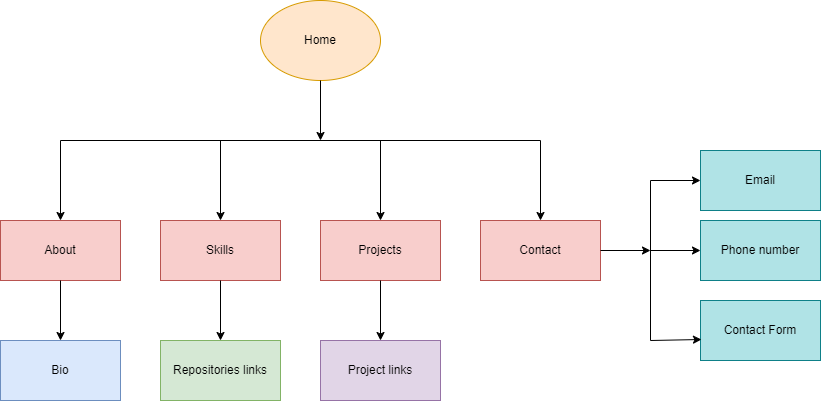

The diagram above was exported from draw.io. Its source (the exported page's mxGraphModel, read from the mxfile embedded in the PNG):
<mxGraphModel dx="858" dy="478" grid="1" gridSize="10" guides="1" tooltips="1" connect="1" arrows="1" fold="1" page="1" pageScale="1" pageWidth="850" pageHeight="1100" background="#ffffff" math="0" shadow="0">
  <root>
    <mxCell id="0" />
    <mxCell id="1" parent="0" />
    <mxCell id="1ldZrkDrF82WkT1NZ33A-1" value="Home" style="ellipse;whiteSpace=wrap;html=1;labelBackgroundColor=none;fillColor=#ffe6cc;strokeColor=#d79b00;" vertex="1" parent="1">
      <mxGeometry x="280" y="20" width="120" height="80" as="geometry" />
    </mxCell>
    <mxCell id="1ldZrkDrF82WkT1NZ33A-4" value="" style="endArrow=classic;html=1;rounded=0;exitX=0.5;exitY=1;exitDx=0;exitDy=0;labelBackgroundColor=none;fontColor=default;" edge="1" parent="1" source="1ldZrkDrF82WkT1NZ33A-1">
      <mxGeometry width="50" height="50" relative="1" as="geometry">
        <mxPoint x="390" y="280" as="sourcePoint" />
        <mxPoint x="340" y="160" as="targetPoint" />
      </mxGeometry>
    </mxCell>
    <mxCell id="1ldZrkDrF82WkT1NZ33A-5" value="" style="endArrow=none;html=1;rounded=0;labelBackgroundColor=none;fontColor=default;" edge="1" parent="1">
      <mxGeometry width="50" height="50" relative="1" as="geometry">
        <mxPoint x="80" y="160" as="sourcePoint" />
        <mxPoint x="560" y="160" as="targetPoint" />
        <Array as="points" />
      </mxGeometry>
    </mxCell>
    <mxCell id="1ldZrkDrF82WkT1NZ33A-6" value="" style="endArrow=classic;html=1;rounded=0;labelBackgroundColor=none;fontColor=default;" edge="1" parent="1">
      <mxGeometry width="50" height="50" relative="1" as="geometry">
        <mxPoint x="80" y="160" as="sourcePoint" />
        <mxPoint x="80" y="240" as="targetPoint" />
      </mxGeometry>
    </mxCell>
    <mxCell id="1ldZrkDrF82WkT1NZ33A-7" value="About" style="rounded=0;whiteSpace=wrap;html=1;labelBackgroundColor=none;fillColor=#f8cecc;strokeColor=#b85450;" vertex="1" parent="1">
      <mxGeometry x="20" y="240" width="120" height="60" as="geometry" />
    </mxCell>
    <mxCell id="1ldZrkDrF82WkT1NZ33A-8" value="" style="endArrow=classic;html=1;rounded=0;labelBackgroundColor=none;fontColor=default;" edge="1" parent="1">
      <mxGeometry width="50" height="50" relative="1" as="geometry">
        <mxPoint x="240" y="160" as="sourcePoint" />
        <mxPoint x="240" y="240" as="targetPoint" />
      </mxGeometry>
    </mxCell>
    <mxCell id="1ldZrkDrF82WkT1NZ33A-9" value="" style="endArrow=classic;html=1;rounded=0;labelBackgroundColor=none;fontColor=default;" edge="1" parent="1">
      <mxGeometry width="50" height="50" relative="1" as="geometry">
        <mxPoint x="400" y="160" as="sourcePoint" />
        <mxPoint x="400" y="240" as="targetPoint" />
      </mxGeometry>
    </mxCell>
    <mxCell id="1ldZrkDrF82WkT1NZ33A-10" value="Skills" style="rounded=0;whiteSpace=wrap;html=1;labelBackgroundColor=none;fillColor=#f8cecc;strokeColor=#b85450;" vertex="1" parent="1">
      <mxGeometry x="180" y="240" width="120" height="60" as="geometry" />
    </mxCell>
    <mxCell id="1ldZrkDrF82WkT1NZ33A-11" value="Projects" style="rounded=0;whiteSpace=wrap;html=1;labelBackgroundColor=none;fillColor=#f8cecc;strokeColor=#b85450;" vertex="1" parent="1">
      <mxGeometry x="340" y="240" width="120" height="60" as="geometry" />
    </mxCell>
    <mxCell id="1ldZrkDrF82WkT1NZ33A-13" value="Contact" style="rounded=0;whiteSpace=wrap;html=1;labelBackgroundColor=none;fillColor=#f8cecc;strokeColor=#b85450;" vertex="1" parent="1">
      <mxGeometry x="500" y="240" width="120" height="60" as="geometry" />
    </mxCell>
    <mxCell id="1ldZrkDrF82WkT1NZ33A-14" value="" style="endArrow=classic;html=1;rounded=0;exitX=0.5;exitY=1;exitDx=0;exitDy=0;labelBackgroundColor=none;fontColor=default;" edge="1" parent="1" source="1ldZrkDrF82WkT1NZ33A-7">
      <mxGeometry width="50" height="50" relative="1" as="geometry">
        <mxPoint x="390" y="280" as="sourcePoint" />
        <mxPoint x="80" y="360" as="targetPoint" />
      </mxGeometry>
    </mxCell>
    <mxCell id="1ldZrkDrF82WkT1NZ33A-15" value="Bio" style="rounded=0;whiteSpace=wrap;html=1;labelBackgroundColor=none;fillColor=#dae8fc;strokeColor=#6c8ebf;" vertex="1" parent="1">
      <mxGeometry x="20" y="360" width="120" height="60" as="geometry" />
    </mxCell>
    <mxCell id="1ldZrkDrF82WkT1NZ33A-21" value="" style="endArrow=classic;html=1;rounded=0;exitX=0.5;exitY=1;exitDx=0;exitDy=0;labelBackgroundColor=none;fontColor=default;" edge="1" parent="1" source="1ldZrkDrF82WkT1NZ33A-10">
      <mxGeometry width="50" height="50" relative="1" as="geometry">
        <mxPoint x="390" y="280" as="sourcePoint" />
        <mxPoint x="240" y="360" as="targetPoint" />
      </mxGeometry>
    </mxCell>
    <mxCell id="1ldZrkDrF82WkT1NZ33A-23" value="" style="endArrow=classic;html=1;rounded=0;exitX=0.5;exitY=1;exitDx=0;exitDy=0;exitPerimeter=0;labelBackgroundColor=none;fontColor=default;" edge="1" parent="1" source="1ldZrkDrF82WkT1NZ33A-11">
      <mxGeometry width="50" height="50" relative="1" as="geometry">
        <mxPoint x="390" y="280" as="sourcePoint" />
        <mxPoint x="400" y="360" as="targetPoint" />
      </mxGeometry>
    </mxCell>
    <mxCell id="1ldZrkDrF82WkT1NZ33A-25" value="" style="endArrow=classic;html=1;rounded=0;labelBackgroundColor=none;fontColor=default;" edge="1" parent="1">
      <mxGeometry width="50" height="50" relative="1" as="geometry">
        <mxPoint x="560" y="160" as="sourcePoint" />
        <mxPoint x="560" y="240" as="targetPoint" />
      </mxGeometry>
    </mxCell>
    <mxCell id="1ldZrkDrF82WkT1NZ33A-26" value="Repositories links" style="rounded=0;whiteSpace=wrap;html=1;labelBackgroundColor=none;fillColor=#d5e8d4;strokeColor=#82b366;" vertex="1" parent="1">
      <mxGeometry x="180" y="360" width="120" height="60" as="geometry" />
    </mxCell>
    <mxCell id="1ldZrkDrF82WkT1NZ33A-27" value="Project links" style="rounded=0;whiteSpace=wrap;html=1;labelBackgroundColor=none;fillColor=#e1d5e7;strokeColor=#9673a6;" vertex="1" parent="1">
      <mxGeometry x="340" y="360" width="120" height="60" as="geometry" />
    </mxCell>
    <mxCell id="1ldZrkDrF82WkT1NZ33A-29" value="" style="endArrow=none;html=1;rounded=0;labelBackgroundColor=none;fontColor=default;" edge="1" parent="1">
      <mxGeometry width="50" height="50" relative="1" as="geometry">
        <mxPoint x="670" y="360" as="sourcePoint" />
        <mxPoint x="670" y="200" as="targetPoint" />
      </mxGeometry>
    </mxCell>
    <mxCell id="1ldZrkDrF82WkT1NZ33A-33" value="Email" style="rounded=0;whiteSpace=wrap;html=1;labelBackgroundColor=none;fillColor=#b0e3e6;strokeColor=#0e8088;" vertex="1" parent="1">
      <mxGeometry x="720" y="170" width="120" height="60" as="geometry" />
    </mxCell>
    <mxCell id="1ldZrkDrF82WkT1NZ33A-34" value="Phone number" style="rounded=0;whiteSpace=wrap;html=1;labelBackgroundColor=none;fillColor=#b0e3e6;strokeColor=#0e8088;" vertex="1" parent="1">
      <mxGeometry x="720" y="240" width="120" height="60" as="geometry" />
    </mxCell>
    <mxCell id="1ldZrkDrF82WkT1NZ33A-35" value="" style="endArrow=classic;html=1;rounded=0;exitX=1;exitY=0.5;exitDx=0;exitDy=0;labelBackgroundColor=none;fontColor=default;" edge="1" parent="1" source="1ldZrkDrF82WkT1NZ33A-13">
      <mxGeometry width="50" height="50" relative="1" as="geometry">
        <mxPoint x="390" y="280" as="sourcePoint" />
        <mxPoint x="670" y="270" as="targetPoint" />
      </mxGeometry>
    </mxCell>
    <mxCell id="1ldZrkDrF82WkT1NZ33A-36" value="" style="endArrow=classic;html=1;rounded=0;labelBackgroundColor=none;fontColor=default;" edge="1" parent="1">
      <mxGeometry width="50" height="50" relative="1" as="geometry">
        <mxPoint x="670" y="200" as="sourcePoint" />
        <mxPoint x="720" y="200" as="targetPoint" />
      </mxGeometry>
    </mxCell>
    <mxCell id="1ldZrkDrF82WkT1NZ33A-37" value="" style="endArrow=classic;html=1;rounded=0;labelBackgroundColor=none;fontColor=default;" edge="1" parent="1">
      <mxGeometry width="50" height="50" relative="1" as="geometry">
        <mxPoint x="670" y="270" as="sourcePoint" />
        <mxPoint x="720" y="270" as="targetPoint" />
      </mxGeometry>
    </mxCell>
    <mxCell id="1ldZrkDrF82WkT1NZ33A-39" value="Contact Form" style="rounded=0;whiteSpace=wrap;html=1;labelBackgroundColor=none;fillColor=#b0e3e6;strokeColor=#0e8088;" vertex="1" parent="1">
      <mxGeometry x="720" y="320" width="120" height="60" as="geometry" />
    </mxCell>
    <mxCell id="1ldZrkDrF82WkT1NZ33A-48" value="" style="endArrow=classic;html=1;rounded=0;entryX=0.008;entryY=0.65;entryDx=0;entryDy=0;entryPerimeter=0;" edge="1" parent="1" target="1ldZrkDrF82WkT1NZ33A-39">
      <mxGeometry width="50" height="50" relative="1" as="geometry">
        <mxPoint x="670" y="360" as="sourcePoint" />
        <mxPoint x="440" y="350" as="targetPoint" />
      </mxGeometry>
    </mxCell>
  </root>
</mxGraphModel>